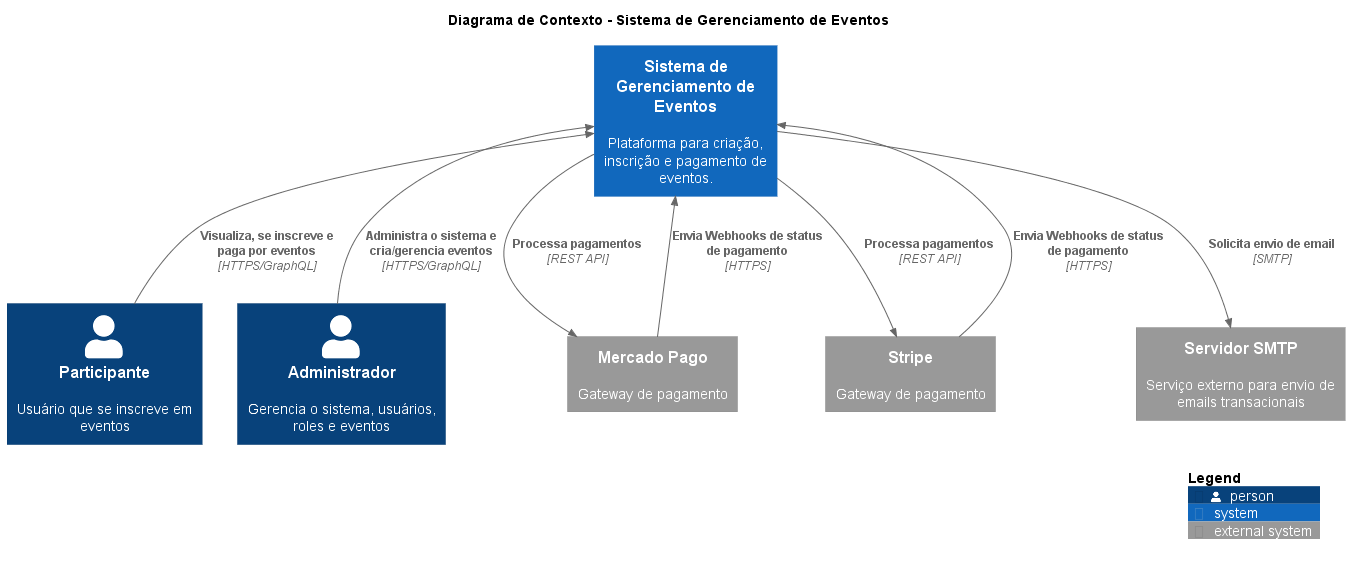

The diagram above was rendered by PlantUML. Its source (embedded in the PNG):
@startuml
!include https://raw.githubusercontent.com/plantuml-stdlib/C4-PlantUML/refs/heads/master/C4_Context.puml

title Diagrama de Contexto - Sistema de Gerenciamento de Eventos

Person(attendee, "Participante", "Usuário que se inscreve em eventos")
Person(admin, "Administrador", "Gerencia o sistema, usuários, roles e eventos")

System(eventsSystem, "Sistema de Gerenciamento de Eventos", "Plataforma para criação, inscrição e pagamento de eventos.")

System_Ext(mercadoPago, "Mercado Pago", "Gateway de pagamento")
System_Ext(stripe, "Stripe", "Gateway de pagamento")
System_Ext(smtpServer, "Servidor SMTP", "Serviço externo para envio de emails transacionais")

Rel_U(attendee, eventsSystem, "Visualiza, se inscreve e paga por eventos", "HTTPS/GraphQL")
Rel_U(admin, eventsSystem, "Administra o sistema e cria/gerencia eventos", "HTTPS/GraphQL")

Rel_D(eventsSystem, smtpServer, "Solicita envio de email", "SMTP")
Rel_D(eventsSystem, mercadoPago, "Processa pagamentos", "REST API")
Rel_D(eventsSystem, stripe, "Processa pagamentos", "REST API")

Rel_U(mercadoPago, eventsSystem, "Envia Webhooks de status de pagamento", "HTTPS")
Rel_U(stripe, eventsSystem, "Envia Webhooks de status de pagamento", "HTTPS")

SHOW_LEGEND()
@enduml